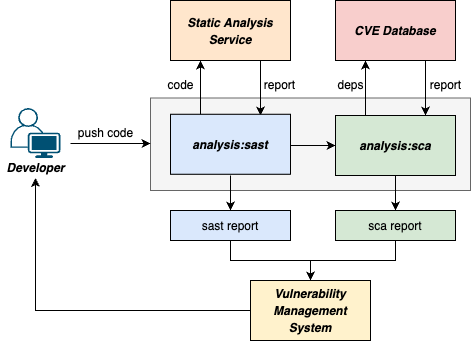

The diagram above was exported from draw.io. Its source (the exported page's mxGraphModel, read from the mxfile embedded in the PNG):
<mxGraphModel dx="1307" dy="929" grid="1" gridSize="10" guides="1" tooltips="1" connect="1" arrows="1" fold="1" page="1" pageScale="1" pageWidth="850" pageHeight="1100" math="0" shadow="0">
  <root>
    <mxCell id="0" />
    <mxCell id="1" parent="0" />
    <mxCell id="mdlWKuKff70LzYLRUyid-1" value="" style="rounded=0;whiteSpace=wrap;html=1;fontSize=14;strokeColor=#666666;fillColor=#f5f5f5;fontColor=#333333;" vertex="1" parent="1">
      <mxGeometry x="220" y="217.5" width="320" height="92.5" as="geometry" />
    </mxCell>
    <mxCell id="8O2EwICgqXXNr5MW6lut-2" value="" style="edgeStyle=orthogonalEdgeStyle;rounded=0;orthogonalLoop=1;jettySize=auto;html=1;strokeColor=#000000;" parent="1" edge="1">
      <mxGeometry relative="1" as="geometry">
        <mxPoint x="360" y="265" as="sourcePoint" />
        <mxPoint x="405" y="265" as="targetPoint" />
      </mxGeometry>
    </mxCell>
    <mxCell id="8O2EwICgqXXNr5MW6lut-34" value="" style="edgeStyle=orthogonalEdgeStyle;rounded=0;orthogonalLoop=1;jettySize=auto;html=1;exitX=0.25;exitY=0;exitDx=0;exitDy=0;entryX=0.25;entryY=1;entryDx=0;entryDy=0;strokeColor=#000000;" parent="1" edge="1">
      <mxGeometry relative="1" as="geometry">
        <mxPoint x="270" y="235" as="sourcePoint" />
        <mxPoint x="270" y="180" as="targetPoint" />
      </mxGeometry>
    </mxCell>
    <mxCell id="8O2EwICgqXXNr5MW6lut-43" value="" style="edgeStyle=orthogonalEdgeStyle;rounded=0;orthogonalLoop=1;jettySize=auto;html=1;strokeColor=#000000;" parent="1" edge="1">
      <mxGeometry relative="1" as="geometry">
        <mxPoint x="300" y="295" as="sourcePoint" />
        <mxPoint x="300" y="330" as="targetPoint" />
      </mxGeometry>
    </mxCell>
    <mxCell id="8O2EwICgqXXNr5MW6lut-39" value="" style="edgeStyle=orthogonalEdgeStyle;rounded=0;orthogonalLoop=1;jettySize=auto;html=1;entryX=0.25;entryY=1;entryDx=0;entryDy=0;exitX=0.25;exitY=0;exitDx=0;exitDy=0;strokeColor=#000000;" parent="1" edge="1">
      <mxGeometry relative="1" as="geometry">
        <mxPoint x="435" y="235" as="sourcePoint" />
        <mxPoint x="435" y="180" as="targetPoint" />
      </mxGeometry>
    </mxCell>
    <mxCell id="8O2EwICgqXXNr5MW6lut-45" value="" style="edgeStyle=orthogonalEdgeStyle;rounded=0;orthogonalLoop=1;jettySize=auto;html=1;strokeColor=#000000;" parent="1" edge="1">
      <mxGeometry relative="1" as="geometry">
        <mxPoint x="465" y="295" as="sourcePoint" />
        <mxPoint x="465" y="330" as="targetPoint" />
      </mxGeometry>
    </mxCell>
    <mxCell id="8O2EwICgqXXNr5MW6lut-20" value="" style="edgeStyle=orthogonalEdgeStyle;rounded=0;orthogonalLoop=1;jettySize=auto;html=1;" parent="1" edge="1">
      <mxGeometry relative="1" as="geometry">
        <mxPoint x="150" y="263" as="sourcePoint" />
        <mxPoint x="220" y="263" as="targetPoint" />
        <Array as="points">
          <mxPoint x="140" y="263" />
        </Array>
      </mxGeometry>
    </mxCell>
    <mxCell id="8O2EwICgqXXNr5MW6lut-35" value="" style="edgeStyle=orthogonalEdgeStyle;rounded=0;orthogonalLoop=1;jettySize=auto;html=1;exitX=0.75;exitY=1;exitDx=0;exitDy=0;entryX=0.75;entryY=0;entryDx=0;entryDy=0;strokeColor=#000000;" parent="1" edge="1">
      <mxGeometry relative="1" as="geometry">
        <mxPoint x="330" y="180" as="sourcePoint" />
        <mxPoint x="330" y="235" as="targetPoint" />
      </mxGeometry>
    </mxCell>
    <mxCell id="8O2EwICgqXXNr5MW6lut-41" value="" style="edgeStyle=orthogonalEdgeStyle;rounded=0;orthogonalLoop=1;jettySize=auto;html=1;entryX=0.75;entryY=0;entryDx=0;entryDy=0;exitX=0.75;exitY=1;exitDx=0;exitDy=0;strokeColor=#000000;" parent="1" edge="1">
      <mxGeometry relative="1" as="geometry">
        <mxPoint x="495" y="180" as="sourcePoint" />
        <mxPoint x="495" y="235" as="targetPoint" />
      </mxGeometry>
    </mxCell>
    <mxCell id="8O2EwICgqXXNr5MW6lut-48" value="" style="edgeStyle=orthogonalEdgeStyle;rounded=0;orthogonalLoop=1;jettySize=auto;html=1;startArrow=none;strokeColor=#000000;" parent="1" source="mdlWKuKff70LzYLRUyid-4" edge="1">
      <mxGeometry relative="1" as="geometry">
        <mxPoint x="300" y="360" as="sourcePoint" />
        <mxPoint x="380" y="400" as="targetPoint" />
        <Array as="points">
          <mxPoint x="380" y="380" />
        </Array>
      </mxGeometry>
    </mxCell>
    <mxCell id="8O2EwICgqXXNr5MW6lut-49" value="" style="edgeStyle=orthogonalEdgeStyle;rounded=0;orthogonalLoop=1;jettySize=auto;html=1;strokeColor=#000000;" parent="1" source="mdlWKuKff70LzYLRUyid-6" target="mdlWKuKff70LzYLRUyid-7" edge="1">
      <mxGeometry relative="1" as="geometry">
        <mxPoint x="465" y="360" as="sourcePoint" />
        <mxPoint x="380" y="400" as="targetPoint" />
      </mxGeometry>
    </mxCell>
    <mxCell id="mtN1i1NEyt_3IIsgWDMb-1" value="" style="points=[[0.35,0,0],[0.98,0.51,0],[1,0.71,0],[0.67,1,0],[0,0.795,0],[0,0.65,0]];verticalLabelPosition=bottom;sketch=0;html=1;verticalAlign=top;aspect=fixed;align=center;pointerEvents=1;shape=mxgraph.cisco19.user;fillColor=#005073;strokeColor=none;dashed=1;" parent="1" vertex="1">
      <mxGeometry x="80" y="227.5" width="50" height="50" as="geometry" />
    </mxCell>
    <mxCell id="mtN1i1NEyt_3IIsgWDMb-6" value="" style="edgeStyle=orthogonalEdgeStyle;rounded=0;orthogonalLoop=1;jettySize=auto;html=1;exitX=0;exitY=0.5;exitDx=0;exitDy=0;" parent="1" target="mtN1i1NEyt_3IIsgWDMb-2" edge="1">
      <mxGeometry relative="1" as="geometry">
        <mxPoint x="320" y="430" as="sourcePoint" />
        <Array as="points">
          <mxPoint x="105" y="430" />
        </Array>
      </mxGeometry>
    </mxCell>
    <mxCell id="mtN1i1NEyt_3IIsgWDMb-2" value="&lt;b&gt;&lt;i&gt;Developer&lt;/i&gt;&lt;/b&gt;" style="text;html=1;align=center;verticalAlign=middle;resizable=0;points=[];autosize=1;strokeColor=none;fillColor=none;" parent="1" vertex="1">
      <mxGeometry x="70" y="277.5" width="70" height="20" as="geometry" />
    </mxCell>
    <mxCell id="mtN1i1NEyt_3IIsgWDMb-3" value="push code" style="text;html=1;align=center;verticalAlign=middle;resizable=0;points=[];autosize=1;strokeColor=none;fillColor=none;" parent="1" vertex="1">
      <mxGeometry x="140" y="242.5" width="70" height="20" as="geometry" />
    </mxCell>
    <mxCell id="mtN1i1NEyt_3IIsgWDMb-7" value="code" style="text;html=1;align=center;verticalAlign=middle;resizable=0;points=[];autosize=1;strokeColor=none;fillColor=none;" parent="1" vertex="1">
      <mxGeometry x="230" y="195" width="40" height="20" as="geometry" />
    </mxCell>
    <mxCell id="mtN1i1NEyt_3IIsgWDMb-8" value="report" style="text;html=1;align=center;verticalAlign=middle;resizable=0;points=[];autosize=1;strokeColor=none;fillColor=none;" parent="1" vertex="1">
      <mxGeometry x="324" y="195" width="50" height="20" as="geometry" />
    </mxCell>
    <mxCell id="mtN1i1NEyt_3IIsgWDMb-9" value="deps" style="text;html=1;align=center;verticalAlign=middle;resizable=0;points=[];autosize=1;strokeColor=none;fillColor=none;" parent="1" vertex="1">
      <mxGeometry x="400" y="195" width="40" height="20" as="geometry" />
    </mxCell>
    <mxCell id="mtN1i1NEyt_3IIsgWDMb-10" value="report" style="text;html=1;align=center;verticalAlign=middle;resizable=0;points=[];autosize=1;strokeColor=none;fillColor=none;" parent="1" vertex="1">
      <mxGeometry x="490" y="195" width="50" height="20" as="geometry" />
    </mxCell>
    <mxCell id="mdlWKuKff70LzYLRUyid-2" value="&lt;b style=&quot;font-size: 12px;&quot;&gt;&lt;i&gt;analysis:sca&lt;/i&gt;&lt;/b&gt;" style="rounded=0;whiteSpace=wrap;html=1;fontSize=14;strokeColor=#000000;fillColor=#d5e8d4;" vertex="1" parent="1">
      <mxGeometry x="405" y="235" width="120" height="60" as="geometry" />
    </mxCell>
    <mxCell id="mdlWKuKff70LzYLRUyid-3" value="&lt;b style=&quot;font-size: 12px;&quot;&gt;&lt;i&gt;analysis:sast&lt;/i&gt;&lt;/b&gt;" style="rounded=0;whiteSpace=wrap;html=1;fontSize=14;strokeColor=#000000;fillColor=#dae8fc;" vertex="1" parent="1">
      <mxGeometry x="240" y="233.75" width="120" height="60" as="geometry" />
    </mxCell>
    <mxCell id="mdlWKuKff70LzYLRUyid-4" value="&lt;span style=&quot;font-size: 12px;&quot;&gt;sast report&lt;/span&gt;" style="rounded=0;whiteSpace=wrap;html=1;fontSize=14;strokeColor=#000000;fillColor=#dae8fc;" vertex="1" parent="1">
      <mxGeometry x="240" y="330" width="120" height="30" as="geometry" />
    </mxCell>
    <mxCell id="mdlWKuKff70LzYLRUyid-6" value="&lt;span style=&quot;font-size: 12px;&quot;&gt;sca report&lt;/span&gt;" style="rounded=0;whiteSpace=wrap;html=1;fontSize=14;strokeColor=#000000;fillColor=#d5e8d4;" vertex="1" parent="1">
      <mxGeometry x="405" y="330" width="120" height="30" as="geometry" />
    </mxCell>
    <mxCell id="mdlWKuKff70LzYLRUyid-7" value="&lt;b style=&quot;font-size: 12px;&quot;&gt;&lt;i&gt;Vulnerability Management System&lt;/i&gt;&lt;/b&gt;" style="rounded=0;whiteSpace=wrap;html=1;fontSize=14;strokeColor=#000000;fillColor=#fff2cc;" vertex="1" parent="1">
      <mxGeometry x="320" y="400" width="120" height="60" as="geometry" />
    </mxCell>
    <mxCell id="mdlWKuKff70LzYLRUyid-8" value="&lt;b style=&quot;font-size: 12px;&quot;&gt;&lt;i&gt;Static Analysis Service&lt;/i&gt;&lt;/b&gt;" style="rounded=0;whiteSpace=wrap;html=1;fontSize=14;strokeColor=#000000;fillColor=#ffe6cc;" vertex="1" parent="1">
      <mxGeometry x="240" y="120" width="120" height="60" as="geometry" />
    </mxCell>
    <mxCell id="mdlWKuKff70LzYLRUyid-9" value="&lt;b style=&quot;font-size: 12px;&quot;&gt;&lt;i&gt;CVE Database&lt;/i&gt;&lt;/b&gt;" style="rounded=0;whiteSpace=wrap;html=1;fontSize=14;strokeColor=#000000;fillColor=#f8cecc;" vertex="1" parent="1">
      <mxGeometry x="405" y="120" width="120" height="60" as="geometry" />
    </mxCell>
  </root>
</mxGraphModel>